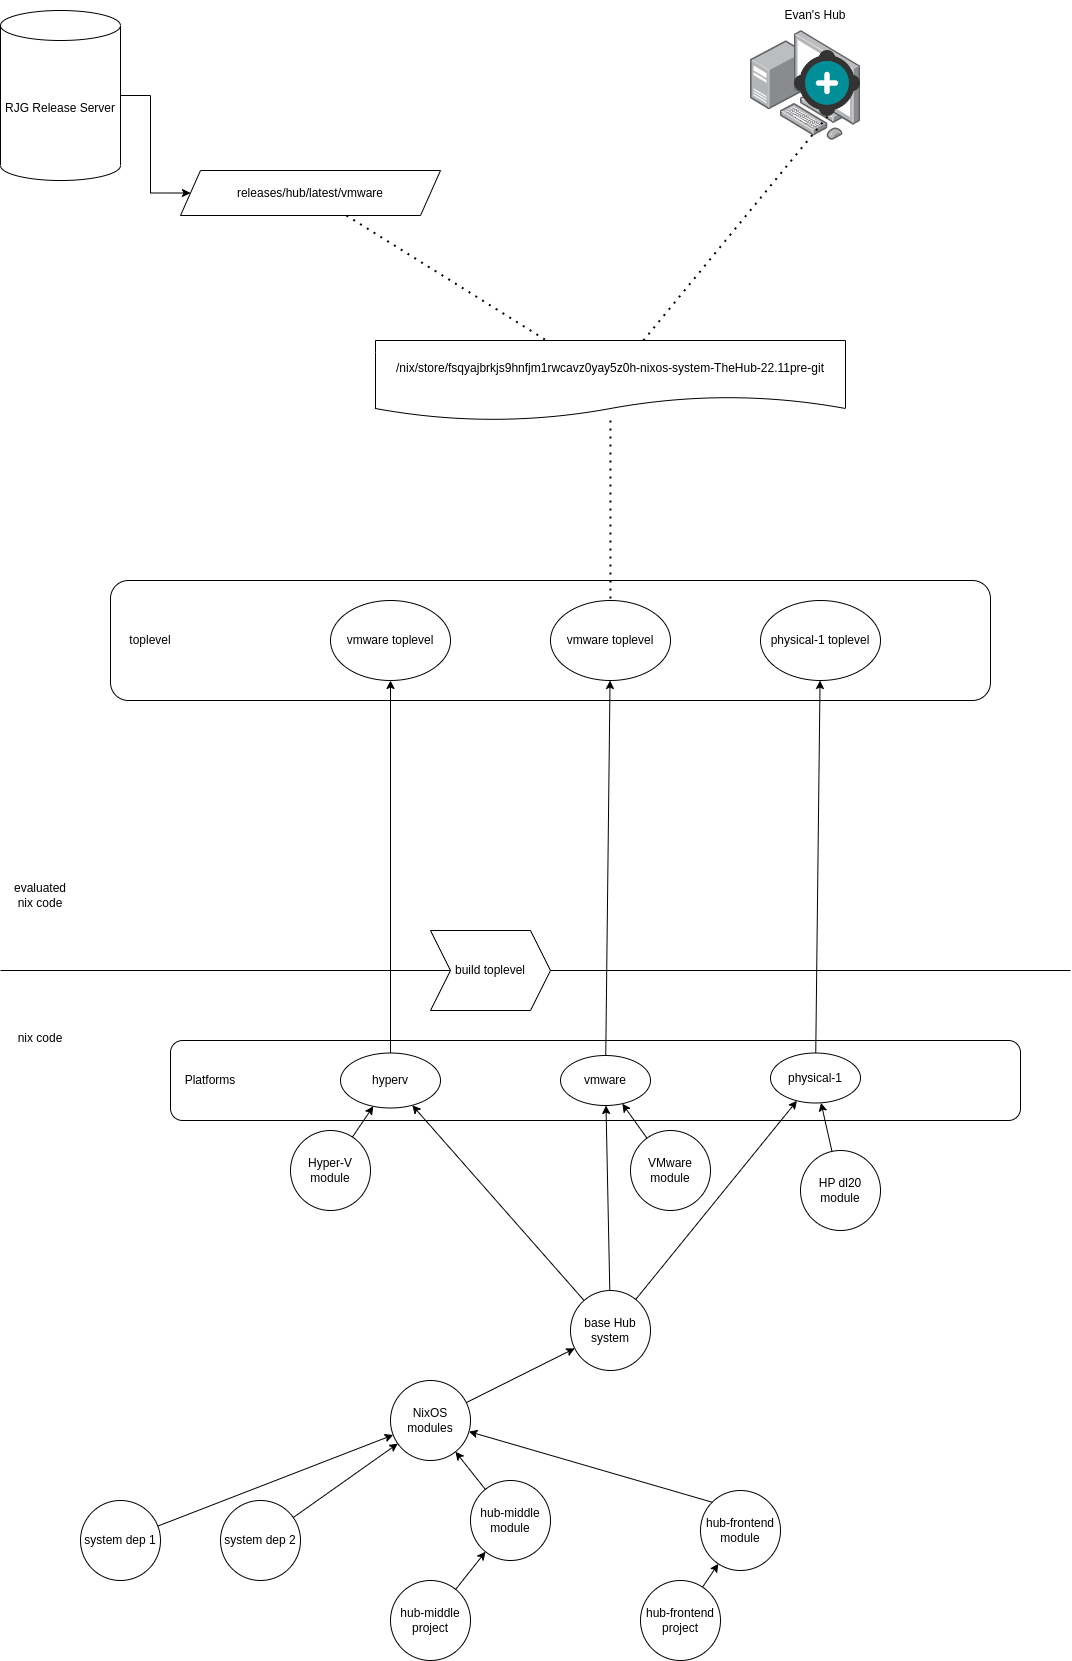

The diagram above was exported from draw.io. Its source (the exported page's mxGraphModel, read from the mxfile embedded in the PNG):
<mxGraphModel dx="1434" dy="1639" grid="1" gridSize="10" guides="1" tooltips="1" connect="1" arrows="1" fold="1" page="1" pageScale="1" pageWidth="1100" pageHeight="850" math="0" shadow="0">
  <root>
    <mxCell id="0" />
    <mxCell id="1" parent="0" />
    <mxCell id="JhsRE1l-Ecqbn9ngBtDK-43" value="" style="rounded=1;whiteSpace=wrap;html=1;" parent="1" vertex="1">
      <mxGeometry x="120" y="-240" width="880" height="120" as="geometry" />
    </mxCell>
    <mxCell id="JhsRE1l-Ecqbn9ngBtDK-1" value="" style="rounded=1;whiteSpace=wrap;html=1;" parent="1" vertex="1">
      <mxGeometry x="180" y="220" width="850" height="80" as="geometry" />
    </mxCell>
    <mxCell id="JhsRE1l-Ecqbn9ngBtDK-2" value="hub-middle module" style="ellipse;whiteSpace=wrap;html=1;aspect=fixed;" parent="1" vertex="1">
      <mxGeometry x="480" y="660" width="80" height="80" as="geometry" />
    </mxCell>
    <mxCell id="JhsRE1l-Ecqbn9ngBtDK-3" value="hub-frontend module" style="ellipse;whiteSpace=wrap;html=1;aspect=fixed;" parent="1" vertex="1">
      <mxGeometry x="710" y="670" width="80" height="80" as="geometry" />
    </mxCell>
    <mxCell id="JhsRE1l-Ecqbn9ngBtDK-4" value="NixOS&lt;br&gt;modules" style="ellipse;whiteSpace=wrap;html=1;aspect=fixed;" parent="1" vertex="1">
      <mxGeometry x="400" y="560" width="80" height="80" as="geometry" />
    </mxCell>
    <mxCell id="JhsRE1l-Ecqbn9ngBtDK-5" value="hub-middle project" style="ellipse;whiteSpace=wrap;html=1;aspect=fixed;" parent="1" vertex="1">
      <mxGeometry x="400" y="760" width="80" height="80" as="geometry" />
    </mxCell>
    <mxCell id="JhsRE1l-Ecqbn9ngBtDK-6" value="hub-frontend project" style="ellipse;whiteSpace=wrap;html=1;aspect=fixed;" parent="1" vertex="1">
      <mxGeometry x="650" y="760" width="80" height="80" as="geometry" />
    </mxCell>
    <mxCell id="JhsRE1l-Ecqbn9ngBtDK-7" value="base Hub system" style="ellipse;whiteSpace=wrap;html=1;aspect=fixed;" parent="1" vertex="1">
      <mxGeometry x="580" y="470" width="80" height="80" as="geometry" />
    </mxCell>
    <mxCell id="JhsRE1l-Ecqbn9ngBtDK-8" value="system dep 1" style="ellipse;whiteSpace=wrap;html=1;aspect=fixed;" parent="1" vertex="1">
      <mxGeometry x="90" y="680" width="80" height="80" as="geometry" />
    </mxCell>
    <mxCell id="JhsRE1l-Ecqbn9ngBtDK-9" value="system dep 2" style="ellipse;whiteSpace=wrap;html=1;aspect=fixed;" parent="1" vertex="1">
      <mxGeometry x="230" y="680" width="80" height="80" as="geometry" />
    </mxCell>
    <mxCell id="JhsRE1l-Ecqbn9ngBtDK-10" value="Platforms" style="text;html=1;strokeColor=none;fillColor=none;align=center;verticalAlign=middle;whiteSpace=wrap;rounded=0;" parent="1" vertex="1">
      <mxGeometry x="190" y="245" width="60" height="30" as="geometry" />
    </mxCell>
    <mxCell id="JhsRE1l-Ecqbn9ngBtDK-11" value="" style="endArrow=classic;html=1;rounded=0;" parent="1" source="JhsRE1l-Ecqbn9ngBtDK-8" target="JhsRE1l-Ecqbn9ngBtDK-4" edge="1">
      <mxGeometry width="50" height="50" relative="1" as="geometry">
        <mxPoint x="520" y="550" as="sourcePoint" />
        <mxPoint x="570" y="500" as="targetPoint" />
      </mxGeometry>
    </mxCell>
    <mxCell id="JhsRE1l-Ecqbn9ngBtDK-13" value="" style="endArrow=classic;html=1;rounded=0;" parent="1" source="JhsRE1l-Ecqbn9ngBtDK-9" target="JhsRE1l-Ecqbn9ngBtDK-4" edge="1">
      <mxGeometry width="50" height="50" relative="1" as="geometry">
        <mxPoint x="520" y="550" as="sourcePoint" />
        <mxPoint x="570" y="500" as="targetPoint" />
      </mxGeometry>
    </mxCell>
    <mxCell id="JhsRE1l-Ecqbn9ngBtDK-14" value="" style="endArrow=classic;html=1;rounded=0;" parent="1" source="JhsRE1l-Ecqbn9ngBtDK-2" target="JhsRE1l-Ecqbn9ngBtDK-4" edge="1">
      <mxGeometry width="50" height="50" relative="1" as="geometry">
        <mxPoint x="520" y="550" as="sourcePoint" />
        <mxPoint x="570" y="500" as="targetPoint" />
      </mxGeometry>
    </mxCell>
    <mxCell id="JhsRE1l-Ecqbn9ngBtDK-15" value="" style="endArrow=classic;html=1;rounded=0;exitX=0;exitY=0;exitDx=0;exitDy=0;" parent="1" source="JhsRE1l-Ecqbn9ngBtDK-3" target="JhsRE1l-Ecqbn9ngBtDK-4" edge="1">
      <mxGeometry width="50" height="50" relative="1" as="geometry">
        <mxPoint x="520" y="550" as="sourcePoint" />
        <mxPoint x="570" y="500" as="targetPoint" />
      </mxGeometry>
    </mxCell>
    <mxCell id="JhsRE1l-Ecqbn9ngBtDK-16" value="" style="endArrow=classic;html=1;rounded=0;" parent="1" source="JhsRE1l-Ecqbn9ngBtDK-5" target="JhsRE1l-Ecqbn9ngBtDK-2" edge="1">
      <mxGeometry width="50" height="50" relative="1" as="geometry">
        <mxPoint x="520" y="550" as="sourcePoint" />
        <mxPoint x="450" y="690" as="targetPoint" />
      </mxGeometry>
    </mxCell>
    <mxCell id="JhsRE1l-Ecqbn9ngBtDK-17" value="" style="endArrow=classic;html=1;rounded=0;" parent="1" source="JhsRE1l-Ecqbn9ngBtDK-6" target="JhsRE1l-Ecqbn9ngBtDK-3" edge="1">
      <mxGeometry width="50" height="50" relative="1" as="geometry">
        <mxPoint x="520" y="550" as="sourcePoint" />
        <mxPoint x="570" y="500" as="targetPoint" />
      </mxGeometry>
    </mxCell>
    <mxCell id="JhsRE1l-Ecqbn9ngBtDK-18" value="" style="endArrow=classic;html=1;rounded=0;" parent="1" source="JhsRE1l-Ecqbn9ngBtDK-4" target="JhsRE1l-Ecqbn9ngBtDK-7" edge="1">
      <mxGeometry width="50" height="50" relative="1" as="geometry">
        <mxPoint x="520" y="550" as="sourcePoint" />
        <mxPoint x="570" y="500" as="targetPoint" />
      </mxGeometry>
    </mxCell>
    <mxCell id="JhsRE1l-Ecqbn9ngBtDK-40" style="rounded=0;orthogonalLoop=1;jettySize=auto;html=1;" parent="1" source="JhsRE1l-Ecqbn9ngBtDK-19" edge="1">
      <mxGeometry relative="1" as="geometry">
        <mxPoint x="619.5454545454545" y="-140" as="targetPoint" />
      </mxGeometry>
    </mxCell>
    <mxCell id="JhsRE1l-Ecqbn9ngBtDK-19" value="vmware" style="ellipse;whiteSpace=wrap;html=1;" parent="1" vertex="1">
      <mxGeometry x="570" y="235" width="90" height="50" as="geometry" />
    </mxCell>
    <mxCell id="JhsRE1l-Ecqbn9ngBtDK-20" value="hyperv" style="ellipse;whiteSpace=wrap;html=1;" parent="1" vertex="1">
      <mxGeometry x="350" y="232.5" width="100" height="55" as="geometry" />
    </mxCell>
    <mxCell id="JhsRE1l-Ecqbn9ngBtDK-21" value="" style="endArrow=classic;html=1;rounded=0;" parent="1" source="JhsRE1l-Ecqbn9ngBtDK-7" target="JhsRE1l-Ecqbn9ngBtDK-20" edge="1">
      <mxGeometry width="50" height="50" relative="1" as="geometry">
        <mxPoint x="520" y="550" as="sourcePoint" />
        <mxPoint x="570" y="500" as="targetPoint" />
      </mxGeometry>
    </mxCell>
    <mxCell id="JhsRE1l-Ecqbn9ngBtDK-22" value="" style="endArrow=classic;html=1;rounded=0;" parent="1" source="JhsRE1l-Ecqbn9ngBtDK-7" target="JhsRE1l-Ecqbn9ngBtDK-19" edge="1">
      <mxGeometry width="50" height="50" relative="1" as="geometry">
        <mxPoint x="520" y="550" as="sourcePoint" />
        <mxPoint x="570" y="500" as="targetPoint" />
      </mxGeometry>
    </mxCell>
    <mxCell id="JhsRE1l-Ecqbn9ngBtDK-23" value="Hyper-V&lt;br&gt;module" style="ellipse;whiteSpace=wrap;html=1;aspect=fixed;" parent="1" vertex="1">
      <mxGeometry x="300" y="310" width="80" height="80" as="geometry" />
    </mxCell>
    <mxCell id="JhsRE1l-Ecqbn9ngBtDK-24" value="VMware&lt;br&gt;module" style="ellipse;whiteSpace=wrap;html=1;aspect=fixed;" parent="1" vertex="1">
      <mxGeometry x="640" y="310" width="80" height="80" as="geometry" />
    </mxCell>
    <mxCell id="JhsRE1l-Ecqbn9ngBtDK-25" value="" style="endArrow=classic;html=1;rounded=0;" parent="1" source="JhsRE1l-Ecqbn9ngBtDK-23" target="JhsRE1l-Ecqbn9ngBtDK-20" edge="1">
      <mxGeometry width="50" height="50" relative="1" as="geometry">
        <mxPoint x="520" y="550" as="sourcePoint" />
        <mxPoint x="570" y="500" as="targetPoint" />
      </mxGeometry>
    </mxCell>
    <mxCell id="JhsRE1l-Ecqbn9ngBtDK-26" value="" style="endArrow=classic;html=1;rounded=0;" parent="1" source="JhsRE1l-Ecqbn9ngBtDK-24" target="JhsRE1l-Ecqbn9ngBtDK-19" edge="1">
      <mxGeometry width="50" height="50" relative="1" as="geometry">
        <mxPoint x="520" y="550" as="sourcePoint" />
        <mxPoint x="570" y="500" as="targetPoint" />
      </mxGeometry>
    </mxCell>
    <mxCell id="XSGx4W6332L1kN1kr5Hf-5" style="rounded=0;orthogonalLoop=1;jettySize=auto;html=1;" parent="1" source="JhsRE1l-Ecqbn9ngBtDK-27" target="XSGx4W6332L1kN1kr5Hf-4" edge="1">
      <mxGeometry relative="1" as="geometry" />
    </mxCell>
    <mxCell id="JhsRE1l-Ecqbn9ngBtDK-27" value="physical-1" style="ellipse;whiteSpace=wrap;html=1;" parent="1" vertex="1">
      <mxGeometry x="780" y="232.5" width="90" height="50" as="geometry" />
    </mxCell>
    <mxCell id="JhsRE1l-Ecqbn9ngBtDK-28" value="HP dl20 module" style="ellipse;whiteSpace=wrap;html=1;aspect=fixed;" parent="1" vertex="1">
      <mxGeometry x="810" y="330" width="80" height="80" as="geometry" />
    </mxCell>
    <mxCell id="JhsRE1l-Ecqbn9ngBtDK-29" value="" style="endArrow=classic;html=1;rounded=0;" parent="1" source="JhsRE1l-Ecqbn9ngBtDK-28" target="JhsRE1l-Ecqbn9ngBtDK-27" edge="1">
      <mxGeometry width="50" height="50" relative="1" as="geometry">
        <mxPoint x="520" y="550" as="sourcePoint" />
        <mxPoint x="570" y="500" as="targetPoint" />
      </mxGeometry>
    </mxCell>
    <mxCell id="JhsRE1l-Ecqbn9ngBtDK-30" value="" style="endArrow=classic;html=1;rounded=0;" parent="1" source="JhsRE1l-Ecqbn9ngBtDK-7" target="JhsRE1l-Ecqbn9ngBtDK-27" edge="1">
      <mxGeometry width="50" height="50" relative="1" as="geometry">
        <mxPoint x="520" y="550" as="sourcePoint" />
        <mxPoint x="570" y="500" as="targetPoint" />
      </mxGeometry>
    </mxCell>
    <mxCell id="JhsRE1l-Ecqbn9ngBtDK-31" value="" style="endArrow=none;html=1;rounded=0;" parent="1" source="JhsRE1l-Ecqbn9ngBtDK-42" edge="1">
      <mxGeometry width="50" height="50" relative="1" as="geometry">
        <mxPoint x="10" y="180" as="sourcePoint" />
        <mxPoint x="1080" y="150" as="targetPoint" />
      </mxGeometry>
    </mxCell>
    <mxCell id="JhsRE1l-Ecqbn9ngBtDK-32" value="nix code" style="text;html=1;strokeColor=none;fillColor=none;align=center;verticalAlign=middle;whiteSpace=wrap;rounded=0;" parent="1" vertex="1">
      <mxGeometry x="20" y="202.5" width="60" height="30" as="geometry" />
    </mxCell>
    <mxCell id="JhsRE1l-Ecqbn9ngBtDK-33" value="evaluated nix code" style="text;html=1;strokeColor=none;fillColor=none;align=center;verticalAlign=middle;whiteSpace=wrap;rounded=0;" parent="1" vertex="1">
      <mxGeometry x="20" y="60" width="60" height="30" as="geometry" />
    </mxCell>
    <mxCell id="JhsRE1l-Ecqbn9ngBtDK-39" value="" style="endArrow=classic;html=1;rounded=0;" parent="1" source="JhsRE1l-Ecqbn9ngBtDK-20" edge="1">
      <mxGeometry width="50" height="50" relative="1" as="geometry">
        <mxPoint x="420" y="290" as="sourcePoint" />
        <mxPoint x="400" y="-140" as="targetPoint" />
      </mxGeometry>
    </mxCell>
    <mxCell id="JhsRE1l-Ecqbn9ngBtDK-44" value="toplevel" style="text;html=1;strokeColor=none;fillColor=none;align=center;verticalAlign=middle;whiteSpace=wrap;rounded=0;" parent="1" vertex="1">
      <mxGeometry x="130" y="-195" width="60" height="30" as="geometry" />
    </mxCell>
    <mxCell id="JhsRE1l-Ecqbn9ngBtDK-45" value="" style="endArrow=none;html=1;rounded=0;" parent="1" target="JhsRE1l-Ecqbn9ngBtDK-42" edge="1">
      <mxGeometry width="50" height="50" relative="1" as="geometry">
        <mxPoint x="10" y="150" as="sourcePoint" />
        <mxPoint x="1080" y="180" as="targetPoint" />
      </mxGeometry>
    </mxCell>
    <mxCell id="JhsRE1l-Ecqbn9ngBtDK-42" value="build toplevel" style="shape=step;perimeter=stepPerimeter;whiteSpace=wrap;html=1;fixedSize=1;" parent="1" vertex="1">
      <mxGeometry x="440" y="110" width="120" height="80" as="geometry" />
    </mxCell>
    <mxCell id="XSGx4W6332L1kN1kr5Hf-1" value="vmware toplevel" style="ellipse;whiteSpace=wrap;html=1;" parent="1" vertex="1">
      <mxGeometry x="560" y="-220" width="120" height="80" as="geometry" />
    </mxCell>
    <mxCell id="XSGx4W6332L1kN1kr5Hf-2" value="/nix/store/fsqyajbrkjs9hnfjm1rwcavz0yay5z0h-nixos-system-TheHub-22.11pre-git" style="shape=document;whiteSpace=wrap;html=1;boundedLbl=1;" parent="1" vertex="1">
      <mxGeometry x="385" y="-480" width="470" height="80" as="geometry" />
    </mxCell>
    <mxCell id="XSGx4W6332L1kN1kr5Hf-3" value="vmware toplevel" style="ellipse;whiteSpace=wrap;html=1;" parent="1" vertex="1">
      <mxGeometry x="340" y="-220" width="120" height="80" as="geometry" />
    </mxCell>
    <mxCell id="XSGx4W6332L1kN1kr5Hf-4" value="physical-1 toplevel" style="ellipse;whiteSpace=wrap;html=1;" parent="1" vertex="1">
      <mxGeometry x="770" y="-220" width="120" height="80" as="geometry" />
    </mxCell>
    <mxCell id="XSGx4W6332L1kN1kr5Hf-6" value="" style="endArrow=none;dashed=1;html=1;dashPattern=1 3;strokeWidth=2;rounded=0;" parent="1" source="XSGx4W6332L1kN1kr5Hf-2" target="XSGx4W6332L1kN1kr5Hf-1" edge="1">
      <mxGeometry width="50" height="50" relative="1" as="geometry">
        <mxPoint x="520" y="-100" as="sourcePoint" />
        <mxPoint x="570" y="-150" as="targetPoint" />
      </mxGeometry>
    </mxCell>
    <mxCell id="KYPUIE4puPdNjWYS7wzz-7" style="edgeStyle=orthogonalEdgeStyle;rounded=0;orthogonalLoop=1;jettySize=auto;html=1;" edge="1" parent="1" source="KYPUIE4puPdNjWYS7wzz-2" target="KYPUIE4puPdNjWYS7wzz-6">
      <mxGeometry relative="1" as="geometry" />
    </mxCell>
    <mxCell id="KYPUIE4puPdNjWYS7wzz-2" value="RJG Release Server" style="shape=cylinder3;whiteSpace=wrap;html=1;boundedLbl=1;backgroundOutline=1;size=15;" vertex="1" parent="1">
      <mxGeometry x="10" y="-810" width="120" height="170" as="geometry" />
    </mxCell>
    <mxCell id="KYPUIE4puPdNjWYS7wzz-3" value="" style="image;points=[];aspect=fixed;html=1;align=center;shadow=0;dashed=0;image=img/lib/allied_telesis/computer_and_terminals/Personal_Computer_with_Server.svg;" vertex="1" parent="1">
      <mxGeometry x="760" y="-790" width="110" height="110" as="geometry" />
    </mxCell>
    <mxCell id="KYPUIE4puPdNjWYS7wzz-4" value="" style="shape=image;verticalLabelPosition=bottom;verticalAlign=top;imageAspect=0;aspect=fixed;image=data:image/png,(base64 omitted: 14504 chars)" vertex="1" parent="1">
      <mxGeometry x="804" y="-770" width="66" height="66" as="geometry" />
    </mxCell>
    <mxCell id="KYPUIE4puPdNjWYS7wzz-5" value="Evan's Hub" style="text;html=1;strokeColor=none;fillColor=none;align=center;verticalAlign=middle;whiteSpace=wrap;rounded=0;" vertex="1" parent="1">
      <mxGeometry x="745" y="-820" width="160" height="30" as="geometry" />
    </mxCell>
    <mxCell id="KYPUIE4puPdNjWYS7wzz-6" value="releases/hub/latest/vmware" style="shape=parallelogram;perimeter=parallelogramPerimeter;whiteSpace=wrap;html=1;fixedSize=1;" vertex="1" parent="1">
      <mxGeometry x="190" y="-650" width="260" height="45" as="geometry" />
    </mxCell>
    <mxCell id="KYPUIE4puPdNjWYS7wzz-8" value="" style="endArrow=none;dashed=1;html=1;dashPattern=1 3;strokeWidth=2;rounded=0;" edge="1" parent="1" source="KYPUIE4puPdNjWYS7wzz-6" target="XSGx4W6332L1kN1kr5Hf-2">
      <mxGeometry width="50" height="50" relative="1" as="geometry">
        <mxPoint x="470" y="-510" as="sourcePoint" />
        <mxPoint x="520" y="-560" as="targetPoint" />
      </mxGeometry>
    </mxCell>
    <mxCell id="KYPUIE4puPdNjWYS7wzz-9" value="" style="endArrow=none;dashed=1;html=1;dashPattern=1 3;strokeWidth=2;rounded=0;entryX=0.5;entryY=1;entryDx=0;entryDy=0;" edge="1" parent="1" source="XSGx4W6332L1kN1kr5Hf-2" target="KYPUIE4puPdNjWYS7wzz-4">
      <mxGeometry width="50" height="50" relative="1" as="geometry">
        <mxPoint x="470" y="-510" as="sourcePoint" />
        <mxPoint x="520" y="-560" as="targetPoint" />
      </mxGeometry>
    </mxCell>
  </root>
</mxGraphModel>